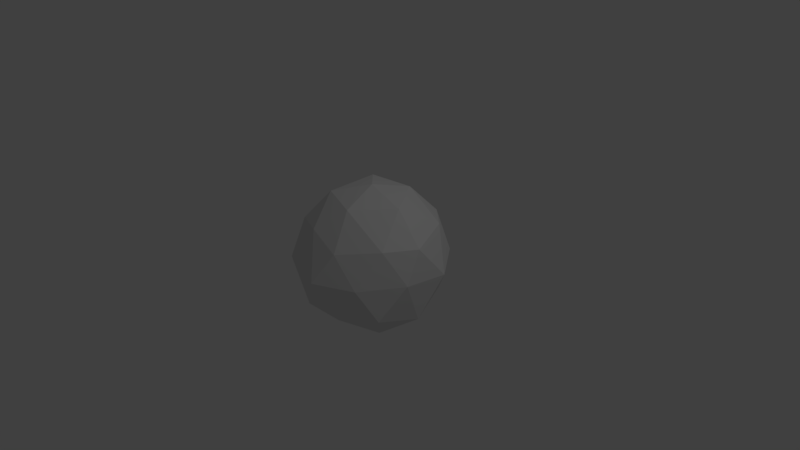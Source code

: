 # Source: paperball.blend  (saved by Blender 2.77.0; exported with 4.5.12 LTS)
import bpy
from mathutils import Matrix  # noqa: F401  (used for matrix-valued properties, if any)

bpy.ops.wm.read_factory_settings(use_empty=True)
scene = bpy.context.scene
scene.name = 'Scene'

# ---- collections
col_collection_1 = bpy.data.collections.new('Collection 1'); scene.collection.children.link(col_collection_1)

# ---- world
world_world = bpy.data.worlds.new('World'); scene.world = world_world
world_world.color = (0.05088, 0.05088, 0.05088)
world_world.use_sun_shadow = False
world_world.sun_shadow_jitter_overblur = 0.0
world_world.cycles.sampling_method = 'MANUAL'

# ---- cameras
cam_camera = bpy.data.cameras.new('Camera')
cam_camera.clip_end = 100.0
cam_camera.lens = 35.0
cam_camera.sensor_width = 32.0
cam_camera.sensor_height = 18.0
cam_camera.ortho_scale = 7.314
cam_camera.dof.focus_distance = 0.0
cam_camera.dof.aperture_fstop = 128.0

# ---- lights
light_lamp = bpy.data.lights.new('Lamp', 'POINT')
light_lamp.transmission_factor = 0.0
light_lamp.cutoff_distance = 30.0
light_lamp.energy = 100.0
light_lamp.shadow_buffer_clip_start = 1.001
light_lamp.shadow_soft_size = 0.1
light_lamp.shadow_maximum_resolution = 0.006
light_lamp.use_absolute_resolution = True

# ---- meshes
me_icosphere = bpy.data.meshes.new('Icosphere')
me_icosphere.from_pydata([(0.01398, 0.009681, -0.9902), (0.7392, -0.5937, -0.4363), (-0.2374, -0.8902, -0.4623), (-0.9315, 0.04856, -0.4538), (-0.3182, 0.8834, -0.4762), (0.6826, 0.5046, -0.4032), (0.2449, -0.8417, 0.3978), (-0.7353, -0.5161, 0.4486), (-0.7106, 0.5115, 0.4918), (0.2753, 0.8677, 0.4387), (0.9126, -0.0716, 0.4377), (0.008436, -0.003301, 0.9862), (-0.1673, -0.4956, -0.8569), (0.4385, -0.3219, -0.8496), (0.2496, -0.7777, -0.5439), (0.8558, -0.03883, -0.5754), (0.4289, 0.2608, -0.8836), (-0.4936, -0.01512, -0.8396), (-0.7255, -0.4841, -0.5093), (-0.1967, 0.4623, -0.8428), (-0.6627, 0.5301, -0.5149), (0.2117, 0.8268, -0.5806), (0.9428, -0.2988, 0.02791), (0.972, 0.3029, -0.02886), (0.05189, -1.058, 0.01199), (0.5817, -0.8175, 0.01482), (-0.9463, -0.31, 0.01078), (-0.6338, -0.8311, 0.0393), (-0.597, 0.804, 0.02569), (-0.9176, 0.2915, -0.009717), (0.5865, 0.8013, 0.004995), (-0.03114, 0.9613, -0.007444), (0.7177, -0.4897, 0.4727), (-0.2209, -0.7689, 0.5516), (-0.8565, -0.01423, 0.5008), (-0.2526, 0.8372, 0.5412), (0.6949, 0.4882, 0.5133), (0.1191, -0.5076, 0.8334), (0.5217, -0.0315, 0.8285), (-0.4324, -0.308, 0.8519), (-0.3806, 0.3553, 0.8903), (0.1671, 0.4931, 0.8507)], [], [(0, 13, 12), (1, 13, 15), (0, 12, 17), (0, 17, 19), (0, 19, 16), (1, 15, 22), (2, 14, 24), (3, 18, 26), (4, 20, 28), (5, 21, 30), (1, 22, 25), (2, 24, 27), (3, 26, 29), (4, 28, 31), (5, 30, 23), (6, 32, 37), (7, 33, 39), (8, 34, 40), (9, 35, 41), (10, 36, 38), (38, 41, 11), (38, 36, 41), (36, 9, 41), (41, 40, 11), (41, 35, 40), (35, 8, 40), (40, 39, 11), (40, 34, 39), (34, 7, 39), (39, 37, 11), (39, 33, 37), (33, 6, 37), (37, 38, 11), (37, 32, 38), (32, 10, 38), (23, 36, 10), (23, 30, 36), (30, 9, 36), (31, 35, 9), (31, 28, 35), (28, 8, 35), (29, 34, 8), (29, 26, 34), (26, 7, 34), (27, 33, 7), (27, 24, 33), (24, 6, 33), (25, 32, 6), (25, 22, 32), (22, 10, 32), (30, 31, 9), (30, 21, 31), (21, 4, 31), (28, 29, 8), (28, 20, 29), (20, 3, 29), (26, 27, 7), (26, 18, 27), (18, 2, 27), (24, 25, 6), (24, 14, 25), (14, 1, 25), (22, 23, 10), (22, 15, 23), (15, 5, 23), (16, 21, 5), (16, 19, 21), (19, 4, 21), (19, 20, 4), (19, 17, 20), (17, 3, 20), (17, 18, 3), (17, 12, 18), (12, 2, 18), (15, 16, 5), (15, 13, 16), (13, 0, 16), (12, 14, 2), (12, 13, 14), (13, 1, 14)])
me_icosphere.use_remesh_preserve_volume = False
me_icosphere.use_remesh_preserve_attributes = False
me_icosphere.use_mirror_vertex_groups = False
me_icosphere.update()

# ---- objects
ob_icosphere = bpy.data.objects.new('Icosphere', me_icosphere)
ob_lamp = bpy.data.objects.new('Lamp', light_lamp)
ob_camera = bpy.data.objects.new('Camera', cam_camera)

# ---- transforms, parenting, visibility, modifiers, constraints
ob_icosphere.location = (0.0, 0.0, 0.0)
ob_icosphere.lineart.crease_threshold = 0.0
ob_lamp.location = (4.076, 1.005, 5.904)
ob_lamp.rotation_euler = (0.6503, 0.05522, 1.866)
ob_lamp.lock_rotations_4d = False
ob_lamp.empty_display_type = 'ARROWS'
ob_lamp.color = (0.0, 0.0, 0.0, 0.0)
ob_lamp.lineart.crease_threshold = 0.0
ob_camera.location = (7.481, -6.508, 5.344)
ob_camera.rotation_euler = (1.109, 0.01082, 0.8149)
ob_camera.lock_rotations_4d = False
ob_camera.empty_display_type = 'ARROWS'
ob_camera.color = (0.0, 0.0, 0.0, 0.0)
ob_camera.display_type = 'WIRE'
ob_camera.lineart.crease_threshold = 0.0

# ---- collection membership
col_collection_1.objects.link(ob_icosphere)
col_collection_1.objects.link(ob_lamp)
col_collection_1.objects.link(ob_camera)

# ---- scene / render settings (as saved in the file)
scene.camera = ob_camera
scene.frame_start = 1; scene.frame_end = 250; scene.frame_set(1)
scene.render.engine = 'BLENDER_EEVEE_NEXT'
scene.render.resolution_percentage = 50
scene.render.dither_intensity = 0.0
scene.cycles.use_denoising = False
scene.cycles.samples = 128
scene.cycles.sampling_pattern = 'TABULATED_SOBOL'
scene.cycles.light_sampling_threshold = 0.0
scene.cycles.use_adaptive_sampling = False
scene.cycles.use_light_tree = False
scene.cycles.blur_glossy = 0.0
scene.cycles.sample_clamp_indirect = 0.0
scene.view_settings.view_transform = 'Standard'
bpy.context.view_layer.update()
